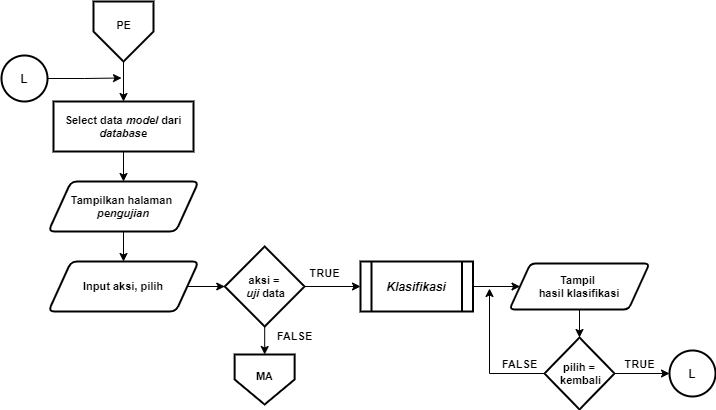

The diagram above was exported from draw.io. Its source (the exported page's mxGraphModel, read from the mxfile embedded in the PNG):
<mxGraphModel dx="868" dy="425" grid="1" gridSize="10" guides="1" tooltips="1" connect="1" arrows="1" fold="1" page="1" pageScale="1" pageWidth="827" pageHeight="1169" math="0" shadow="0">
  <root>
    <mxCell id="0" />
    <mxCell id="1" parent="0" />
    <mxCell id="Sc7sBbsDhz4cpeTVGABg-1" style="edgeStyle=orthogonalEdgeStyle;rounded=0;orthogonalLoop=1;jettySize=auto;html=1;entryX=0.5;entryY=0;entryDx=0;entryDy=0;entryPerimeter=0;fontSize=12;" parent="1" edge="1">
      <mxGeometry relative="1" as="geometry">
        <mxPoint x="655" y="540" as="sourcePoint" />
        <Array as="points">
          <mxPoint x="655" y="580" />
          <mxPoint x="755" y="580" />
          <mxPoint x="755" y="240" />
          <mxPoint x="855" y="240" />
        </Array>
      </mxGeometry>
    </mxCell>
    <mxCell id="Sc7sBbsDhz4cpeTVGABg-2" style="edgeStyle=orthogonalEdgeStyle;rounded=0;orthogonalLoop=1;jettySize=auto;html=1;entryX=0.5;entryY=0;entryDx=0;entryDy=0;entryPerimeter=0;fontSize=12;" parent="1" edge="1">
      <mxGeometry relative="1" as="geometry">
        <mxPoint x="635" y="510" as="sourcePoint" />
        <Array as="points">
          <mxPoint x="635" y="550" />
          <mxPoint x="735" y="550" />
          <mxPoint x="735" y="210" />
          <mxPoint x="835" y="210" />
        </Array>
      </mxGeometry>
    </mxCell>
    <mxCell id="Sc7sBbsDhz4cpeTVGABg-3" style="edgeStyle=orthogonalEdgeStyle;rounded=0;orthogonalLoop=1;jettySize=auto;html=1;entryX=0.5;entryY=0;entryDx=0;entryDy=0;fontSize=11;" parent="1" source="Sc7sBbsDhz4cpeTVGABg-4" target="Sc7sBbsDhz4cpeTVGABg-9" edge="1">
      <mxGeometry relative="1" as="geometry" />
    </mxCell>
    <mxCell id="Sc7sBbsDhz4cpeTVGABg-4" value="" style="verticalLabelPosition=bottom;verticalAlign=top;html=1;shape=offPageConnector;rounded=0;size=0.5;fontStyle=0;strokeWidth=2;" parent="1" vertex="1">
      <mxGeometry x="104" y="10" width="60" height="60" as="geometry" />
    </mxCell>
    <mxCell id="Sc7sBbsDhz4cpeTVGABg-5" value="PE" style="text;html=1;align=center;verticalAlign=middle;resizable=0;points=[];autosize=1;fontSize=11;fontStyle=1" parent="1" vertex="1">
      <mxGeometry x="119" y="24" width="30" height="20" as="geometry" />
    </mxCell>
    <mxCell id="Sc7sBbsDhz4cpeTVGABg-104" style="edgeStyle=orthogonalEdgeStyle;rounded=0;orthogonalLoop=1;jettySize=auto;html=1;entryX=0.5;entryY=0;entryDx=0;entryDy=0;" parent="1" source="Sc7sBbsDhz4cpeTVGABg-7" target="Sc7sBbsDhz4cpeTVGABg-102" edge="1">
      <mxGeometry relative="1" as="geometry" />
    </mxCell>
    <mxCell id="Sc7sBbsDhz4cpeTVGABg-7" value="&lt;b&gt;Tampilkan halaman &lt;br&gt;&lt;i&gt;pengujian&lt;/i&gt;&lt;/b&gt;" style="shape=parallelogram;html=1;strokeWidth=2;perimeter=parallelogramPerimeter;whiteSpace=wrap;rounded=1;arcSize=12;size=0.15000000000000002;fontSize=11;" parent="1" vertex="1">
      <mxGeometry x="59" y="190" width="150" height="50" as="geometry" />
    </mxCell>
    <mxCell id="Sc7sBbsDhz4cpeTVGABg-8" style="edgeStyle=orthogonalEdgeStyle;rounded=0;orthogonalLoop=1;jettySize=auto;html=1;entryX=0.5;entryY=0;entryDx=0;entryDy=0;fontSize=11;" parent="1" source="Sc7sBbsDhz4cpeTVGABg-9" target="Sc7sBbsDhz4cpeTVGABg-7" edge="1">
      <mxGeometry relative="1" as="geometry" />
    </mxCell>
    <mxCell id="Sc7sBbsDhz4cpeTVGABg-9" value="Select data &lt;i&gt;model&amp;nbsp;&lt;/i&gt;dari &lt;i&gt;database&lt;/i&gt;" style="rounded=1;whiteSpace=wrap;html=1;absoluteArcSize=1;arcSize=0;strokeWidth=2;fontSize=11;fontStyle=1" parent="1" vertex="1">
      <mxGeometry x="64" y="110" width="140" height="50" as="geometry" />
    </mxCell>
    <mxCell id="Sc7sBbsDhz4cpeTVGABg-10" value="" style="verticalLabelPosition=bottom;verticalAlign=top;html=1;shape=offPageConnector;rounded=0;size=0.5;fontStyle=0;strokeWidth=2;" parent="1" vertex="1">
      <mxGeometry x="245.12" y="363" width="60" height="50" as="geometry" />
    </mxCell>
    <mxCell id="Sc7sBbsDhz4cpeTVGABg-11" value="MA" style="text;html=1;align=center;verticalAlign=middle;resizable=0;points=[];autosize=1;fontSize=11;fontStyle=1" parent="1" vertex="1">
      <mxGeometry x="260.12" y="375" width="30" height="20" as="geometry" />
    </mxCell>
    <mxCell id="Sc7sBbsDhz4cpeTVGABg-105" style="edgeStyle=orthogonalEdgeStyle;rounded=0;orthogonalLoop=1;jettySize=auto;html=1;entryX=0;entryY=0.5;entryDx=0;entryDy=0;fontSize=11;" parent="1" source="Sc7sBbsDhz4cpeTVGABg-102" target="Sc7sBbsDhz4cpeTVGABg-103" edge="1">
      <mxGeometry relative="1" as="geometry" />
    </mxCell>
    <mxCell id="Sc7sBbsDhz4cpeTVGABg-102" value="&lt;b&gt;Input aksi, pilih&lt;/b&gt;" style="shape=parallelogram;html=1;strokeWidth=2;perimeter=parallelogramPerimeter;whiteSpace=wrap;rounded=1;arcSize=12;size=0.15000000000000002;fontSize=11;" parent="1" vertex="1">
      <mxGeometry x="59" y="270" width="150" height="50" as="geometry" />
    </mxCell>
    <mxCell id="tu9vz3uruShfWkHC9sOY-1" style="edgeStyle=orthogonalEdgeStyle;rounded=0;orthogonalLoop=1;jettySize=auto;html=1;entryX=0;entryY=0.5;entryDx=0;entryDy=0;fontSize=11;" parent="1" source="Sc7sBbsDhz4cpeTVGABg-103" target="Sc7sBbsDhz4cpeTVGABg-107" edge="1">
      <mxGeometry relative="1" as="geometry">
        <mxPoint x="365.4999999999998" y="294.9999999999999" as="targetPoint" />
      </mxGeometry>
    </mxCell>
    <mxCell id="tu9vz3uruShfWkHC9sOY-15" style="edgeStyle=orthogonalEdgeStyle;rounded=0;orthogonalLoop=1;jettySize=auto;html=1;entryX=0.5;entryY=0;entryDx=0;entryDy=0;fontSize=11;" parent="1" source="Sc7sBbsDhz4cpeTVGABg-103" target="Sc7sBbsDhz4cpeTVGABg-10" edge="1">
      <mxGeometry relative="1" as="geometry" />
    </mxCell>
    <mxCell id="Sc7sBbsDhz4cpeTVGABg-103" value="&lt;b style=&quot;font-size: 11px&quot;&gt;&lt;font style=&quot;font-size: 11px&quot;&gt;aksi =&lt;br&gt;&amp;nbsp;&lt;i&gt;uji&amp;nbsp;&lt;/i&gt;data&lt;/font&gt;&lt;/b&gt;" style="rhombus;whiteSpace=wrap;html=1;strokeWidth=2;fontSize=11;" parent="1" vertex="1">
      <mxGeometry x="235.25" y="255" width="79.75" height="80" as="geometry" />
    </mxCell>
    <mxCell id="KcdOWC7TcMMTmiYpY57j-1" style="edgeStyle=orthogonalEdgeStyle;rounded=0;orthogonalLoop=1;jettySize=auto;html=1;entryX=0;entryY=0.5;entryDx=0;entryDy=0;fontSize=11;" parent="1" source="Sc7sBbsDhz4cpeTVGABg-107" target="tu9vz3uruShfWkHC9sOY-17" edge="1">
      <mxGeometry relative="1" as="geometry" />
    </mxCell>
    <mxCell id="Sc7sBbsDhz4cpeTVGABg-107" value="&lt;i&gt;&lt;b&gt;&lt;font style=&quot;font-size: 12px&quot;&gt;Klasifikasi&lt;/font&gt;&lt;/b&gt;&lt;/i&gt;" style="shape=process;whiteSpace=wrap;html=1;backgroundOutline=1;strokeWidth=2;fontSize=11;" parent="1" vertex="1">
      <mxGeometry x="371" y="270" width="112.5" height="50" as="geometry" />
    </mxCell>
    <mxCell id="Sc7sBbsDhz4cpeTVGABg-227" style="edgeStyle=orthogonalEdgeStyle;rounded=0;orthogonalLoop=1;jettySize=auto;html=1;fontSize=11;" parent="1" source="Sc7sBbsDhz4cpeTVGABg-226" edge="1">
      <mxGeometry relative="1" as="geometry">
        <mxPoint x="132" y="86.5" as="targetPoint" />
      </mxGeometry>
    </mxCell>
    <mxCell id="Sc7sBbsDhz4cpeTVGABg-226" value="L" style="ellipse;whiteSpace=wrap;html=1;aspect=fixed;strokeWidth=2;fontStyle=1" parent="1" vertex="1">
      <mxGeometry x="12" y="64" width="46" height="46" as="geometry" />
    </mxCell>
    <mxCell id="tu9vz3uruShfWkHC9sOY-12" value="&lt;b&gt;TRUE&lt;/b&gt;" style="text;html=1;align=center;verticalAlign=middle;resizable=0;points=[];autosize=1;fontSize=11;" parent="1" vertex="1">
      <mxGeometry x="310" y="272" width="50" height="20" as="geometry" />
    </mxCell>
    <mxCell id="KcdOWC7TcMMTmiYpY57j-4" style="edgeStyle=orthogonalEdgeStyle;rounded=0;orthogonalLoop=1;jettySize=auto;html=1;entryX=0.5;entryY=0;entryDx=0;entryDy=0;fontSize=11;" parent="1" source="tu9vz3uruShfWkHC9sOY-17" target="tu9vz3uruShfWkHC9sOY-22" edge="1">
      <mxGeometry relative="1" as="geometry" />
    </mxCell>
    <mxCell id="tu9vz3uruShfWkHC9sOY-17" value="&lt;b&gt;Tampil &lt;br&gt;hasil klasifikasi&lt;/b&gt;" style="shape=parallelogram;html=1;strokeWidth=2;perimeter=parallelogramPerimeter;whiteSpace=wrap;rounded=1;arcSize=10;size=0.15000000000000002;fontSize=11;" parent="1" vertex="1">
      <mxGeometry x="520" y="272" width="140" height="46" as="geometry" />
    </mxCell>
    <mxCell id="KcdOWC7TcMMTmiYpY57j-2" style="edgeStyle=orthogonalEdgeStyle;rounded=0;orthogonalLoop=1;jettySize=auto;html=1;fontSize=11;" parent="1" source="tu9vz3uruShfWkHC9sOY-22" edge="1">
      <mxGeometry relative="1" as="geometry">
        <mxPoint x="500" y="297" as="targetPoint" />
      </mxGeometry>
    </mxCell>
    <mxCell id="KcdOWC7TcMMTmiYpY57j-3" style="edgeStyle=orthogonalEdgeStyle;rounded=0;orthogonalLoop=1;jettySize=auto;html=1;entryX=0;entryY=0.5;entryDx=0;entryDy=0;fontSize=11;" parent="1" source="tu9vz3uruShfWkHC9sOY-22" target="tu9vz3uruShfWkHC9sOY-23" edge="1">
      <mxGeometry relative="1" as="geometry" />
    </mxCell>
    <mxCell id="tu9vz3uruShfWkHC9sOY-22" value="&lt;b style=&quot;font-size: 11px&quot;&gt;&lt;font style=&quot;font-size: 11px&quot;&gt;pilih =&lt;br&gt;&amp;nbsp;kembali&lt;/font&gt;&lt;/b&gt;" style="rhombus;whiteSpace=wrap;html=1;strokeWidth=2;fontSize=11;" parent="1" vertex="1">
      <mxGeometry x="555.0600000000001" y="346" width="69.88" height="72" as="geometry" />
    </mxCell>
    <mxCell id="tu9vz3uruShfWkHC9sOY-23" value="L" style="ellipse;whiteSpace=wrap;html=1;aspect=fixed;strokeWidth=2;fontStyle=1" parent="1" vertex="1">
      <mxGeometry x="680" y="359" width="46" height="46" as="geometry" />
    </mxCell>
    <mxCell id="tu9vz3uruShfWkHC9sOY-25" value="&lt;b&gt;FALSE&lt;/b&gt;" style="text;html=1;align=center;verticalAlign=middle;resizable=0;points=[];autosize=1;fontSize=11;" parent="1" vertex="1">
      <mxGeometry x="280" y="335" width="50" height="20" as="geometry" />
    </mxCell>
    <mxCell id="tu9vz3uruShfWkHC9sOY-26" value="&lt;b&gt;TRUE&lt;/b&gt;" style="text;html=1;align=center;verticalAlign=middle;resizable=0;points=[];autosize=1;fontSize=11;" parent="1" vertex="1">
      <mxGeometry x="624.94" y="363" width="50" height="20" as="geometry" />
    </mxCell>
    <mxCell id="tu9vz3uruShfWkHC9sOY-29" value="&lt;b&gt;FALSE&lt;/b&gt;" style="text;html=1;align=center;verticalAlign=middle;resizable=0;points=[];autosize=1;fontSize=11;" parent="1" vertex="1">
      <mxGeometry x="505.06" y="363" width="50" height="20" as="geometry" />
    </mxCell>
  </root>
</mxGraphModel>